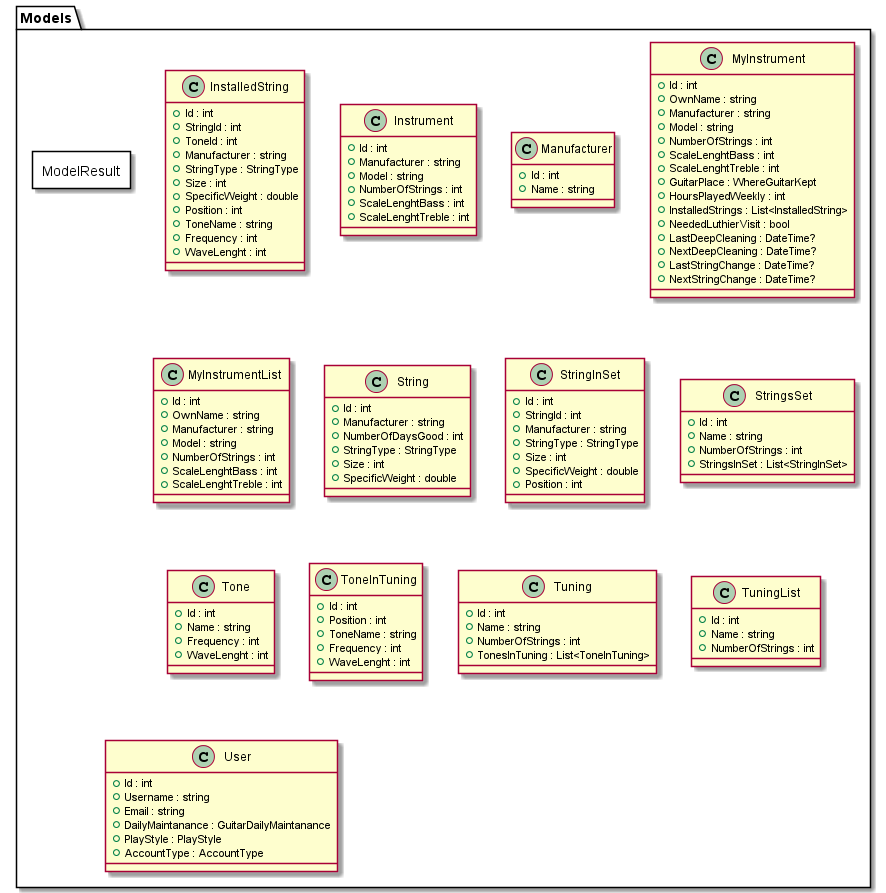

The diagram above was rendered by PlantUML. Its source (embedded in the PNG):
@startuml

package Models <<folder>>
{
    class "InstalledString" as ModelInstalledString
    {
        +Id : int 
        +StringId : int
        +ToneId : int 
        +Manufacturer : string
        +StringType : StringType
        +Size : int 
        +SpecificWeight : double
        +Position : int
        +ToneName : string
        +Frequency : int
        +WaveLenght : int
    }

    class "Instrument" as ModelInstrument
    {
        +Id : int
        +Manufacturer : string
        +Model : string 
        +NumberOfStrings : int
        +ScaleLenghtBass : int
        +ScaleLenghtTreble : int
    }

    class "Manufacturer" as ModelManufacturer
    {
        +Id : int 
        +Name : string
    }



    class "MyInstrument" as ModelMyInstrument
    {
        +Id : int
        +OwnName : string
        +Manufacturer : string 
        +Model : string
        +NumberOfStrings : int
        +ScaleLenghtBass : int
        +ScaleLenghtTreble : int
        +GuitarPlace : WhereGuitarKept
        +HoursPlayedWeekly : int
        +InstalledStrings : List<InstalledString>
        +NeededLuthierVisit : bool 
        +LastDeepCleaning : DateTime? 
        +NextDeepCleaning : DateTime? 
        +LastStringChange : DateTime? 
        +NextStringChange : DateTime? 
    }

    class MyInstrumentList 
    {
        +Id : int
        +OwnName : string
        +Manufacturer : string
        +Model : string
        +NumberOfStrings : int
        +ScaleLenghtBass : int
        +ScaleLenghtTreble : int
    }

    class "String" as ModelString
    {
        +Id : int
        +Manufacturer : string
        +NumberOfDaysGood : int
        +StringType : StringType
        +Size : int
        +SpecificWeight : double
    }

    class "StringInSet" as ModelStringInSet
    {
        +Id : int
        +StringId : int
        +Manufacturer : string
        +StringType : StringType
        +Size : int
        +SpecificWeight : double
        +Position : int
    }

    class "StringsSet" as ModelStringsSet
    {
        +Id : int 
        +Name : string 
        +NumberOfStrings : int 
        +StringsInSet : List<StringInSet> 
    }

    class "Tone" as ModelTone
    {
        +Id : int 
        +Name : string
        +Frequency : int 
        +WaveLenght : int 
    }

    class "ToneInTuning" as ModelToneInTuning
    {
        +Id : int 
        +Position : int 
        +ToneName : string
        +Frequency : int 
        +WaveLenght : int 
    }

    class "Tuning" as ModelTuning
    {
        +Id : int 
        +Name : string
        +NumberOfStrings : int 
        +TonesInTuning : List<ToneInTuning> 
    }

    class TuningList
    {
        +Id : int 
        +Name : string
        +NumberOfStrings : int 
    }

    class "User" as ModelUser
    {
        +Id : int 
        +Username : string
        +Email : string
        +DailyMaintanance : GuitarDailyMaintanance 
        +PlayStyle : PlayStyle 
        +AccountType : AccountType 
    }
    package ModelResult <<Rectangle>>
    {
    }
}

@enduml